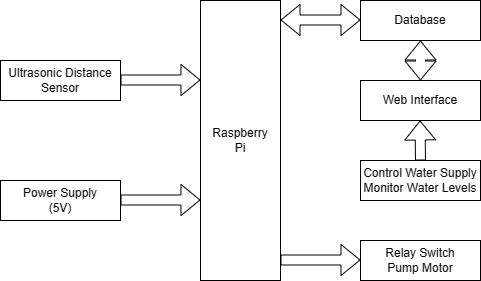

The diagram above was exported from draw.io. Its source (the exported page's mxGraphModel, read from the mxfile embedded in the PNG):
<mxGraphModel dx="1434" dy="788" grid="1" gridSize="10" guides="1" tooltips="1" connect="1" arrows="1" fold="1" page="1" pageScale="1" pageWidth="1600" pageHeight="900" math="0" shadow="0">
  <root>
    <mxCell id="0" />
    <mxCell id="1" parent="0" />
    <mxCell id="vyBahow64MOn2fneMPWx-1" value="Raspberry&lt;br&gt;Pi" style="rounded=0;whiteSpace=wrap;html=1;" vertex="1" parent="1">
      <mxGeometry x="240" y="140" width="80" height="280" as="geometry" />
    </mxCell>
    <mxCell id="vyBahow64MOn2fneMPWx-2" value="Ultrasonic Distance&lt;br&gt;Sensor" style="rounded=0;whiteSpace=wrap;html=1;" vertex="1" parent="1">
      <mxGeometry x="40" y="200" width="120" height="40" as="geometry" />
    </mxCell>
    <mxCell id="vyBahow64MOn2fneMPWx-3" value="Power Supply&lt;br&gt;(5V)" style="rounded=0;whiteSpace=wrap;html=1;" vertex="1" parent="1">
      <mxGeometry x="40" y="320" width="120" height="40" as="geometry" />
    </mxCell>
    <mxCell id="vyBahow64MOn2fneMPWx-4" value="" style="shape=flexArrow;endArrow=classic;html=1;rounded=0;" edge="1" parent="1">
      <mxGeometry width="50" height="50" relative="1" as="geometry">
        <mxPoint x="160" y="219.5" as="sourcePoint" />
        <mxPoint x="240" y="219.5" as="targetPoint" />
      </mxGeometry>
    </mxCell>
    <mxCell id="vyBahow64MOn2fneMPWx-5" value="" style="shape=flexArrow;endArrow=classic;html=1;rounded=0;" edge="1" parent="1">
      <mxGeometry width="50" height="50" relative="1" as="geometry">
        <mxPoint x="160" y="339.5" as="sourcePoint" />
        <mxPoint x="240" y="339.5" as="targetPoint" />
      </mxGeometry>
    </mxCell>
    <mxCell id="vyBahow64MOn2fneMPWx-6" value="Database" style="rounded=0;whiteSpace=wrap;html=1;" vertex="1" parent="1">
      <mxGeometry x="400" y="140" width="120" height="40" as="geometry" />
    </mxCell>
    <mxCell id="vyBahow64MOn2fneMPWx-7" value="" style="shape=flexArrow;endArrow=classic;startArrow=classic;html=1;rounded=0;entryX=1;entryY=1;entryDx=0;entryDy=0;" edge="1" parent="1">
      <mxGeometry width="100" height="100" relative="1" as="geometry">
        <mxPoint x="320" y="159.5" as="sourcePoint" />
        <mxPoint x="400" y="159.5" as="targetPoint" />
      </mxGeometry>
    </mxCell>
    <mxCell id="vyBahow64MOn2fneMPWx-8" value="Web Interface" style="rounded=0;whiteSpace=wrap;html=1;" vertex="1" parent="1">
      <mxGeometry x="400" y="220" width="120" height="40" as="geometry" />
    </mxCell>
    <mxCell id="vyBahow64MOn2fneMPWx-9" value="Control Water Supply&lt;br&gt;Monitor Water Levels" style="rounded=0;whiteSpace=wrap;html=1;" vertex="1" parent="1">
      <mxGeometry x="400" y="300" width="120" height="40" as="geometry" />
    </mxCell>
    <mxCell id="vyBahow64MOn2fneMPWx-12" value="" style="shape=flexArrow;endArrow=classic;startArrow=classic;html=1;rounded=0;entryX=0.5;entryY=1;entryDx=0;entryDy=0;" edge="1" parent="1">
      <mxGeometry width="100" height="100" relative="1" as="geometry">
        <mxPoint x="460" y="220" as="sourcePoint" />
        <mxPoint x="460" y="180" as="targetPoint" />
      </mxGeometry>
    </mxCell>
    <mxCell id="vyBahow64MOn2fneMPWx-14" value="" style="shape=flexArrow;endArrow=classic;html=1;rounded=0;exitX=0.5;exitY=0;exitDx=0;exitDy=0;" edge="1" parent="1" source="vyBahow64MOn2fneMPWx-9">
      <mxGeometry width="50" height="50" relative="1" as="geometry">
        <mxPoint x="459.5" y="290" as="sourcePoint" />
        <mxPoint x="459.5" y="260" as="targetPoint" />
      </mxGeometry>
    </mxCell>
    <mxCell id="vyBahow64MOn2fneMPWx-16" value="Relay Switch&lt;br&gt;Pump Motor" style="rounded=0;whiteSpace=wrap;html=1;" vertex="1" parent="1">
      <mxGeometry x="400" y="380" width="120" height="40" as="geometry" />
    </mxCell>
    <mxCell id="vyBahow64MOn2fneMPWx-17" value="" style="shape=flexArrow;endArrow=classic;html=1;rounded=0;" edge="1" parent="1">
      <mxGeometry width="50" height="50" relative="1" as="geometry">
        <mxPoint x="320" y="399.5" as="sourcePoint" />
        <mxPoint x="400" y="399.5" as="targetPoint" />
      </mxGeometry>
    </mxCell>
  </root>
</mxGraphModel>